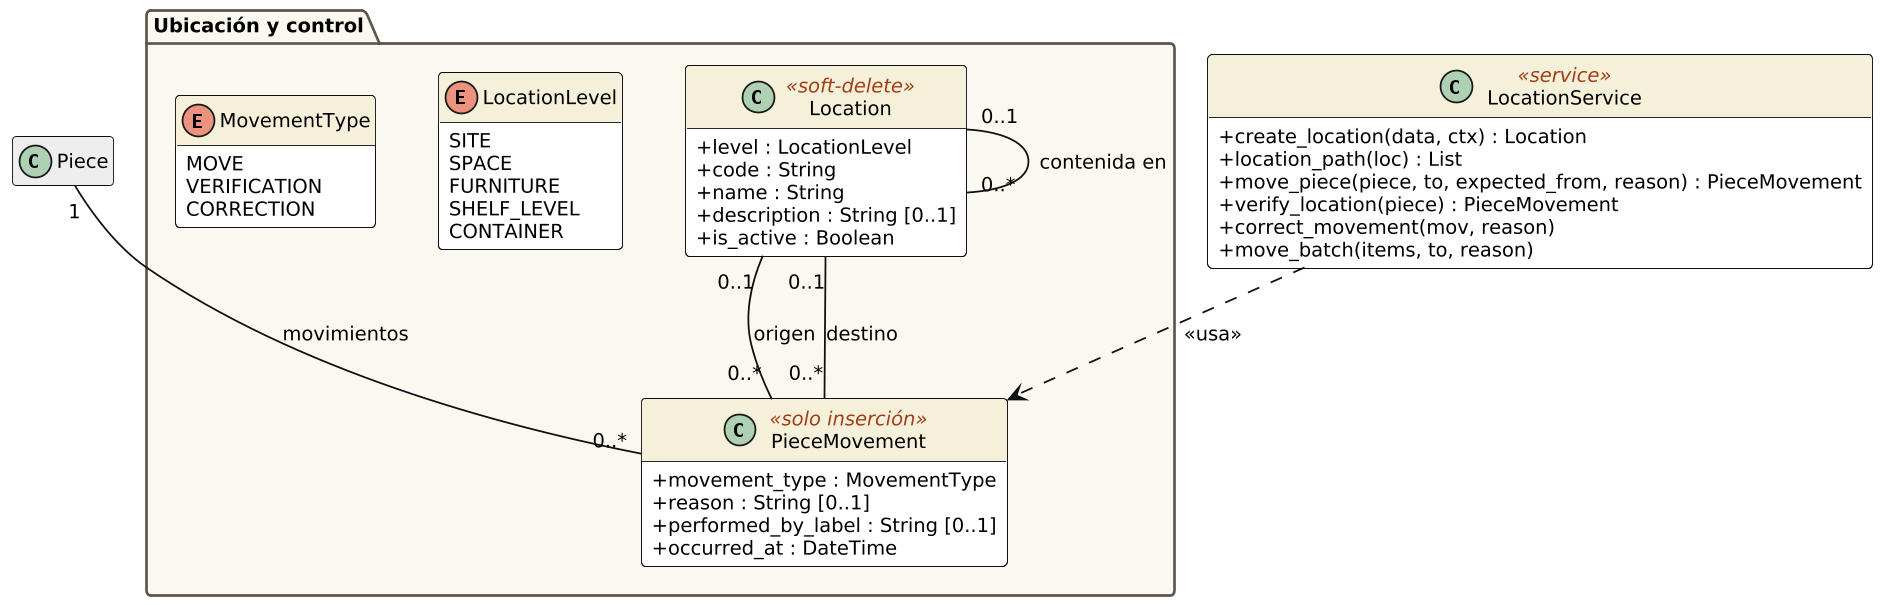

The diagram above was rendered by PlantUML. Its source (embedded in the PNG):
@startuml cls_ubicacion
skinparam dpi 170
skinparam classAttributeIconSize 0
skinparam shadowing false
skinparam defaultFontName DejaVu Sans
skinparam defaultFontSize 11
skinparam ArrowColor #0C0F14
skinparam class {
  BorderColor #0C0F14
  BackgroundColor #FFFFFF
  HeaderBackgroundColor #F5F0DA
  StereotypeFontColor #A23C16
}
skinparam package {
  BorderColor #5B534C
  FontStyle bold
}
hide empty members

top to bottom direction
package "Ubicación y control" #FBF8F0 {
class Location <<soft-delete>> {
  +level : LocationLevel
  +code : String
  +name : String
  +description : String [0..1]
  +is_active : Boolean
}
class PieceMovement <<solo inserción>> {
  +movement_type : MovementType
  +reason : String [0..1]
  +performed_by_label : String [0..1]
  +occurred_at : DateTime
}
enum LocationLevel {
  SITE
  SPACE
  FURNITURE
  SHELF_LEVEL
  CONTAINER
}
enum MovementType {
  MOVE
  VERIFICATION
  CORRECTION
}
}
class Piece #EEEEEE
class LocationService <<service>> {
  +create_location(data, ctx) : Location
  +location_path(loc) : List
  +move_piece(piece, to, expected_from, reason) : PieceMovement
  +verify_location(piece) : PieceMovement
  +correct_movement(mov, reason)
  +move_batch(items, to, reason)
}

Location "0..1" -- "0..*" Location : contenida en
Piece "1" -- "0..*" PieceMovement : movimientos
Location "0..1" -- "0..*" PieceMovement : origen
Location "0..1" -- "0..*" PieceMovement : destino
LocationService ..> PieceMovement : <<usa>>
@enduml